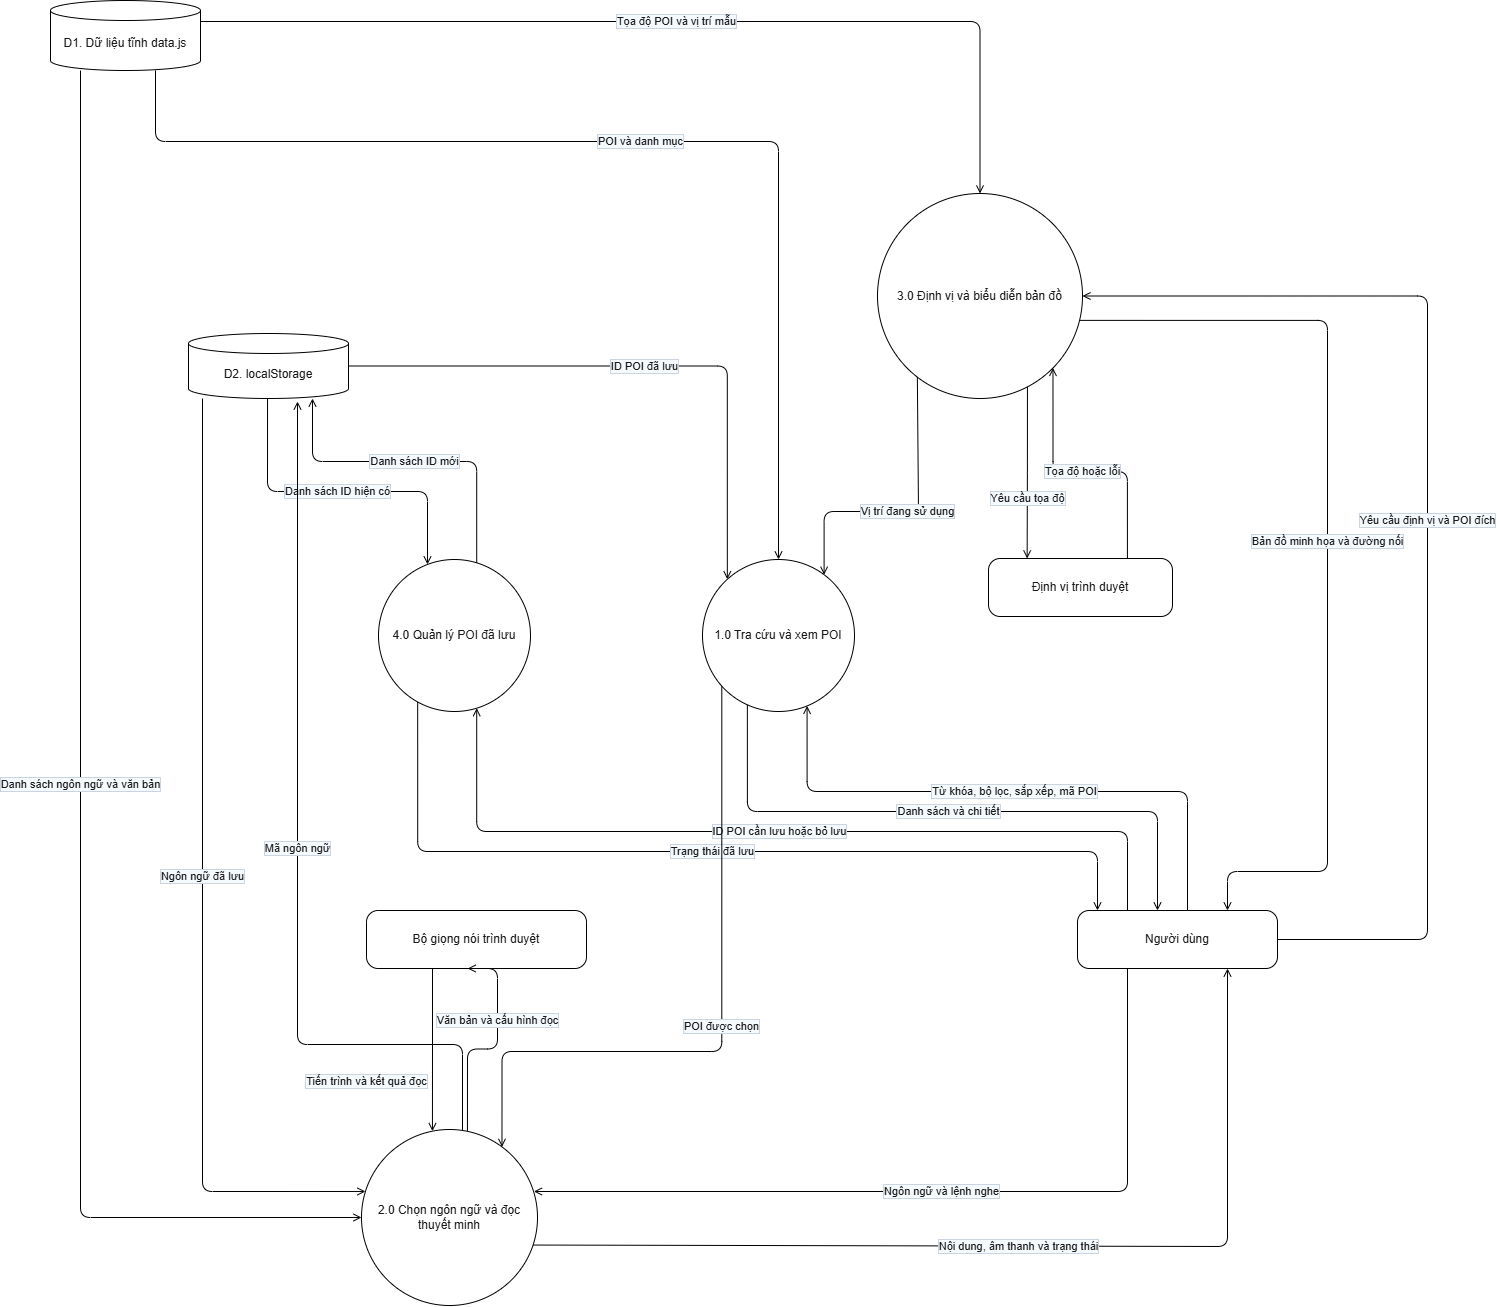

The diagram above was exported from draw.io. Its source (the exported page's mxGraphModel, read from the mxfile embedded in the PNG):
<mxGraphModel dx="1368" dy="893" grid="1" gridSize="10" guides="1" tooltips="1" connect="1" arrows="1" fold="1" page="1" pageScale="1" pageWidth="1600" pageHeight="1400" math="0" shadow="0">
  <root>
    <mxCell id="0" />
    <mxCell id="1" parent="0" />
    <mxCell id="d1" parent="1" style="shape=cylinder3;whiteSpace=wrap;html=1;boundedLbl=1;backgroundOutline=1;size=10;fontSize=12;fontColor=#1A1A1A;" value="D1. Dữ liệu tĩnh data.js" vertex="1">
      <mxGeometry height="70" width="150" x="73" y="9" as="geometry" />
    </mxCell>
    <mxCell id="d2" parent="1" style="shape=cylinder3;whiteSpace=wrap;html=1;boundedLbl=1;backgroundOutline=1;size=10;fontSize=12;fontColor=#1A1A1A;" value="D2. localStorage" vertex="1">
      <mxGeometry height="65" width="160" x="211" y="342" as="geometry" />
    </mxCell>
    <mxCell id="p3" parent="1" style="ellipse;whiteSpace=wrap;html=1;aspect=fixed;fontSize=12;fontColor=#1A1A1A;" value="3.0 Định vị và biểu diễn bản đồ" vertex="1">
      <mxGeometry height="205" width="205" x="900" y="202" as="geometry" />
    </mxCell>
    <mxCell id="p1" parent="1" style="ellipse;whiteSpace=wrap;html=1;aspect=fixed;fontSize=12;fontColor=#1A1A1A;" value="1.0 Tra cứu và xem POI" vertex="1">
      <mxGeometry height="152" width="152" x="725" y="568" as="geometry" />
    </mxCell>
    <mxCell id="p4" parent="1" style="ellipse;whiteSpace=wrap;html=1;aspect=fixed;fontSize=12;fontColor=#1A1A1A;" value="4.0 Quản lý POI đã lưu" vertex="1">
      <mxGeometry height="152" width="152" x="401" y="568" as="geometry" />
    </mxCell>
    <mxCell id="p2" parent="1" style="ellipse;whiteSpace=wrap;html=1;aspect=fixed;fontSize=12;fontColor=#1A1A1A;" value="2.0 Chọn ngôn ngữ và đọc thuyết minh" vertex="1">
      <mxGeometry height="176" width="176" x="384" y="1138" as="geometry" />
    </mxCell>
    <mxCell id="geo" parent="1" style="rounded=1;arcSize=20;whiteSpace=wrap;html=1;fontSize=12;fontColor=#1A1A1A;" value="Định vị trình duyệt" vertex="1">
      <mxGeometry height="58" width="184" x="1011" y="567" as="geometry" />
    </mxCell>
    <mxCell id="usr" parent="1" style="rounded=1;arcSize=20;whiteSpace=wrap;html=1;fontSize=12;fontColor=#1A1A1A;" value="Người dùng" vertex="1">
      <mxGeometry height="58" width="200" x="1100" y="919" as="geometry" />
    </mxCell>
    <mxCell id="tts" parent="1" style="rounded=1;arcSize=20;whiteSpace=wrap;html=1;fontSize=12;fontColor=#1A1A1A;" value="Bộ giọng nói trình duyệt" vertex="1">
      <mxGeometry height="58" width="220" x="389" y="919" as="geometry" />
    </mxCell>
    <mxCell id="e1" edge="1" parent="1" source="d1" style="edgeStyle=orthogonalEdgeStyle;rounded=1;html=1;endArrow=open;endFill=0;fontSize=11;fontColor=#1A1A1A;labelBackgroundColor=#F5FAFF;labelBorderColor=#CBD5E1;exitX=1;exitY=0.3;exitDx=0;exitDy=0;entryX=0.5;entryY=0;entryDx=0;entryDy=0;" target="p3" value="Tọa độ POI và vị trí mẫu">
      <mxGeometry relative="1" as="geometry">
        <Array as="points">
          <mxPoint x="1002" y="30" />
        </Array>
      </mxGeometry>
    </mxCell>
    <mxCell id="e2" edge="1" parent="1" source="d1" style="edgeStyle=orthogonalEdgeStyle;rounded=1;html=1;endArrow=open;endFill=0;fontSize=11;fontColor=#1A1A1A;labelBackgroundColor=#F5FAFF;labelBorderColor=#CBD5E1;exitX=0.7;exitY=1;exitDx=0;exitDy=0;entryX=0.5;entryY=0;entryDx=0;entryDy=0;" target="p1" value="POI và danh mục">
      <mxGeometry relative="1" as="geometry">
        <Array as="points">
          <mxPoint x="178" y="150" />
          <mxPoint x="801" y="150" />
        </Array>
      </mxGeometry>
    </mxCell>
    <mxCell id="e3" edge="1" parent="1" source="d1" style="edgeStyle=orthogonalEdgeStyle;rounded=1;html=1;endArrow=open;endFill=0;fontSize=11;fontColor=#1A1A1A;labelBackgroundColor=#F5FAFF;labelBorderColor=#CBD5E1;exitX=0.2;exitY=1;exitDx=0;exitDy=0;entryX=0;entryY=0.5;entryDx=0;entryDy=0;" target="p2" value="Danh sách ngôn ngữ và văn bản">
      <mxGeometry relative="1" as="geometry">
        <Array as="points">
          <mxPoint x="103" y="1226" />
        </Array>
      </mxGeometry>
    </mxCell>
    <mxCell id="e4" edge="1" parent="1" source="d2" style="edgeStyle=orthogonalEdgeStyle;rounded=1;html=1;endArrow=open;endFill=0;fontSize=11;fontColor=#1A1A1A;labelBackgroundColor=#F5FAFF;labelBorderColor=#CBD5E1;exitX=0.494;exitY=1;exitDx=0;exitDy=0;entryX=0.32;entryY=0.03;entryDx=0;entryDy=0;" target="p4" value="Danh sách ID hiện có">
      <mxGeometry relative="1" as="geometry">
        <Array as="points">
          <mxPoint x="290" y="500" />
          <mxPoint x="450" y="500" />
        </Array>
      </mxGeometry>
    </mxCell>
    <mxCell id="e5" edge="1" parent="1" source="p4" style="edgeStyle=orthogonalEdgeStyle;rounded=1;html=1;endArrow=open;endFill=0;fontSize=11;fontColor=#1A1A1A;labelBackgroundColor=#F5FAFF;labelBorderColor=#CBD5E1;exitX=0.65;exitY=0.02;exitDx=0;exitDy=0;entryX=0.775;entryY=1;entryDx=0;entryDy=0;" target="d2" value="Danh sách ID mới">
      <mxGeometry relative="1" as="geometry">
        <Array as="points">
          <mxPoint x="500" y="470" />
          <mxPoint x="335" y="470" />
        </Array>
      </mxGeometry>
    </mxCell>
    <mxCell id="e6" edge="1" parent="1" source="d2" style="edgeStyle=orthogonalEdgeStyle;rounded=1;html=1;endArrow=open;endFill=0;fontSize=11;fontColor=#1A1A1A;labelBackgroundColor=#F5FAFF;labelBorderColor=#CBD5E1;exitX=1;exitY=0.5;exitDx=0;exitDy=0;entryX=0.16;entryY=0.13;entryDx=0;entryDy=0;" target="p1" value="ID POI đã lưu">
      <mxGeometry relative="1" as="geometry">
        <Array as="points">
          <mxPoint x="750" y="375" />
        </Array>
      </mxGeometry>
    </mxCell>
    <mxCell id="e7" edge="1" parent="1" source="d2" style="edgeStyle=orthogonalEdgeStyle;rounded=1;html=1;endArrow=open;endFill=0;fontSize=11;fontColor=#1A1A1A;labelBackgroundColor=#F5FAFF;labelBorderColor=#CBD5E1;exitX=0.0875;exitY=1;exitDx=0;exitDy=0;entryX=0.02;entryY=0.35;entryDx=0;entryDy=0;" target="p2" value="Ngôn ngữ đã lưu">
      <mxGeometry relative="1" as="geometry">
        <Array as="points">
          <mxPoint x="225" y="1200" />
        </Array>
      </mxGeometry>
    </mxCell>
    <mxCell id="e8" edge="1" parent="1" source="p2" style="edgeStyle=orthogonalEdgeStyle;rounded=1;html=1;endArrow=open;endFill=0;fontSize=11;fontColor=#1A1A1A;labelBackgroundColor=#F5FAFF;labelBorderColor=#CBD5E1;" value="Mã ngôn ngữ">
      <mxGeometry relative="1" as="geometry">
        <Array as="points">
          <mxPoint x="485" y="1053" />
          <mxPoint x="320" y="1053" />
        </Array>
        <mxPoint x="484.5234878822919" y="1148.358541380008" as="sourcePoint" />
        <mxPoint x="320" y="410" as="targetPoint" />
      </mxGeometry>
    </mxCell>
    <mxCell id="e9" edge="1" parent="1" source="p3" style="edgeStyle=orthogonalEdgeStyle;rounded=1;html=1;endArrow=open;endFill=0;fontSize=11;fontColor=#1A1A1A;labelBackgroundColor=#F5FAFF;labelBorderColor=#CBD5E1;exitX=0.2;exitY=0.89;exitDx=0;exitDy=0;entryX=0.8;entryY=0.105;entryDx=0;entryDy=0;" target="p1" value="Vị trí đang sử dụng">
      <mxGeometry relative="1" as="geometry">
        <Array as="points">
          <mxPoint x="941" y="520" />
          <mxPoint x="847" y="520" />
        </Array>
      </mxGeometry>
    </mxCell>
    <mxCell id="e10" edge="1" parent="1" source="p3" style="edgeStyle=orthogonalEdgeStyle;rounded=1;html=1;endArrow=open;endFill=0;fontSize=11;fontColor=#1A1A1A;labelBackgroundColor=#F5FAFF;labelBorderColor=#CBD5E1;exitX=0.73;exitY=0.94;exitDx=0;exitDy=0;entryX=0.21;entryY=0;entryDx=0;entryDy=0;" target="geo" value="Yêu cầu tọa độ">
      <mxGeometry relative="1" x="0.3" as="geometry" />
    </mxCell>
    <mxCell id="e11" edge="1" parent="1" source="geo" style="edgeStyle=orthogonalEdgeStyle;rounded=1;html=1;endArrow=open;endFill=0;fontSize=11;fontColor=#1A1A1A;labelBackgroundColor=#F5FAFF;labelBorderColor=#CBD5E1;exitX=0.755;exitY=0;exitDx=0;exitDy=0;entryX=0.854;entryY=0.85;entryDx=0;entryDy=0;" target="p3" value="Tọa độ hoặc lỗi">
      <mxGeometry relative="1" as="geometry">
        <Array as="points">
          <mxPoint x="1150" y="480" />
          <mxPoint x="1075" y="480" />
        </Array>
      </mxGeometry>
    </mxCell>
    <mxCell id="e12" edge="1" parent="1" source="p3" style="edgeStyle=orthogonalEdgeStyle;rounded=1;html=1;endArrow=open;endFill=0;fontSize=11;fontColor=#1A1A1A;labelBackgroundColor=#F5FAFF;labelBorderColor=#CBD5E1;exitX=0.98;exitY=0.62;exitDx=0;exitDy=0;entryX=0.75;entryY=0;entryDx=0;entryDy=0;" target="usr" value="Bản đồ minh họa và đường nối">
      <mxGeometry relative="1" as="geometry">
        <Array as="points">
          <mxPoint x="1350" y="329" />
          <mxPoint x="1350" y="880" />
          <mxPoint x="1250" y="880" />
        </Array>
      </mxGeometry>
    </mxCell>
    <mxCell id="e13" edge="1" parent="1" source="usr" style="edgeStyle=orthogonalEdgeStyle;rounded=1;html=1;endArrow=open;endFill=0;fontSize=11;fontColor=#1A1A1A;labelBackgroundColor=#F5FAFF;labelBorderColor=#CBD5E1;exitX=1;exitY=0.5;exitDx=0;exitDy=0;entryX=1;entryY=0.5;entryDx=0;entryDy=0;" target="p3" value="Yêu cầu định vị và POI đích">
      <mxGeometry relative="1" as="geometry">
        <Array as="points">
          <mxPoint x="1450" y="948" />
          <mxPoint x="1450" y="304" />
        </Array>
      </mxGeometry>
    </mxCell>
    <mxCell id="e14" edge="1" parent="1" source="p4" style="edgeStyle=orthogonalEdgeStyle;rounded=1;html=1;endArrow=open;endFill=0;fontSize=11;fontColor=#1A1A1A;labelBackgroundColor=#F5FAFF;labelBorderColor=#CBD5E1;exitX=0.257;exitY=0.93;exitDx=0;exitDy=0;entryX=0.1;entryY=0;entryDx=0;entryDy=0;" target="usr" value="Trạng thái đã lưu">
      <mxGeometry relative="1" as="geometry">
        <Array as="points">
          <mxPoint x="440" y="860" />
          <mxPoint x="1120" y="860" />
        </Array>
      </mxGeometry>
    </mxCell>
    <mxCell id="e15" edge="1" parent="1" source="usr" style="edgeStyle=orthogonalEdgeStyle;rounded=1;html=1;endArrow=open;endFill=0;fontSize=11;fontColor=#1A1A1A;labelBackgroundColor=#F5FAFF;labelBorderColor=#CBD5E1;exitX=0.25;exitY=0;exitDx=0;exitDy=0;entryX=0.65;entryY=0.975;entryDx=0;entryDy=0;" target="p4" value="ID POI cần lưu hoặc bỏ lưu">
      <mxGeometry relative="1" as="geometry">
        <Array as="points">
          <mxPoint x="1150" y="840" />
          <mxPoint x="500" y="840" />
        </Array>
      </mxGeometry>
    </mxCell>
    <mxCell id="e16" edge="1" parent="1" source="p1" style="edgeStyle=orthogonalEdgeStyle;rounded=1;html=1;endArrow=open;endFill=0;fontSize=11;fontColor=#1A1A1A;labelBackgroundColor=#F5FAFF;labelBorderColor=#CBD5E1;exitX=0.296;exitY=0.954;exitDx=0;exitDy=0;entryX=0.4;entryY=0;entryDx=0;entryDy=0;" target="usr" value="Danh sách và chi tiết">
      <mxGeometry relative="1" as="geometry">
        <Array as="points">
          <mxPoint x="770" y="820" />
          <mxPoint x="1180" y="820" />
        </Array>
      </mxGeometry>
    </mxCell>
    <mxCell id="e17" edge="1" parent="1" source="usr" style="edgeStyle=orthogonalEdgeStyle;rounded=1;html=1;endArrow=open;endFill=0;fontSize=11;fontColor=#1A1A1A;labelBackgroundColor=#F5FAFF;labelBorderColor=#CBD5E1;exitX=0.55;exitY=0;exitDx=0;exitDy=0;entryX=0.69;entryY=0.96;entryDx=0;entryDy=0;" target="p1" value="Từ khóa, bộ lọc, sắp xếp, mã POI">
      <mxGeometry relative="1" as="geometry">
        <Array as="points">
          <mxPoint x="1210" y="800" />
          <mxPoint x="830" y="800" />
        </Array>
      </mxGeometry>
    </mxCell>
    <mxCell id="e18" edge="1" parent="1" source="p1" style="edgeStyle=orthogonalEdgeStyle;rounded=1;html=1;endArrow=open;endFill=0;fontSize=11;fontColor=#1A1A1A;labelBackgroundColor=#F5FAFF;labelBorderColor=#CBD5E1;exitX=0.13;exitY=0.835;exitDx=0;exitDy=0;entryX=0.8;entryY=0.1;entryDx=0;entryDy=0;" target="p2" value="POI được chọn">
      <mxGeometry relative="1" as="geometry">
        <Array as="points">
          <mxPoint x="745" y="1060" />
          <mxPoint x="525" y="1060" />
        </Array>
      </mxGeometry>
    </mxCell>
    <mxCell id="e19" edge="1" parent="1" source="tts" style="edgeStyle=orthogonalEdgeStyle;rounded=1;html=1;endArrow=open;endFill=0;fontSize=11;fontColor=#1A1A1A;labelBackgroundColor=#F5FAFF;labelBorderColor=#CBD5E1;exitX=0.3;exitY=1;exitDx=0;exitDy=0;entryX=0.4;entryY=0.01;entryDx=0;entryDy=0;" target="p2" value="Tiến trình và kết quả đọc">
      <mxGeometry relative="1" x="0.3791" y="-65" as="geometry">
        <mxPoint x="-1" y="1" as="offset" />
      </mxGeometry>
    </mxCell>
    <mxCell id="e20" edge="1" parent="1" source="p2" style="edgeStyle=orthogonalEdgeStyle;rounded=1;html=1;endArrow=open;endFill=0;fontSize=11;fontColor=#1A1A1A;labelBackgroundColor=#F5FAFF;labelBorderColor=#CBD5E1;exitX=0.602;exitY=0.008;exitDx=0;exitDy=0;entryX=0.46;entryY=1;entryDx=0;entryDy=0;exitPerimeter=0;" target="tts" value="Văn bản và cấu hình đọc">
      <mxGeometry relative="1" x="0.2586" as="geometry">
        <mxPoint as="offset" />
        <Array as="points">
          <mxPoint x="490" y="1057.5" />
          <mxPoint x="520" y="1057.5" />
          <mxPoint x="520" y="977" />
        </Array>
      </mxGeometry>
    </mxCell>
    <mxCell id="e21" edge="1" parent="1" source="usr" style="edgeStyle=orthogonalEdgeStyle;rounded=1;html=1;endArrow=open;endFill=0;fontSize=11;fontColor=#1A1A1A;labelBackgroundColor=#F5FAFF;labelBorderColor=#CBD5E1;exitX=0.25;exitY=1;exitDx=0;exitDy=0;entryX=1;entryY=0.35;entryDx=0;entryDy=0;" target="p2" value="Ngôn ngữ và lệnh nghe">
      <mxGeometry relative="1" as="geometry">
        <Array as="points">
          <mxPoint x="1150" y="1200" />
        </Array>
      </mxGeometry>
    </mxCell>
    <mxCell id="e22" edge="1" parent="1" source="p2" style="edgeStyle=orthogonalEdgeStyle;rounded=1;html=1;endArrow=open;endFill=0;fontSize=11;fontColor=#1A1A1A;labelBackgroundColor=#F5FAFF;labelBorderColor=#CBD5E1;exitX=1;exitY=0.665;exitDx=0;exitDy=0;entryX=0.75;entryY=1;entryDx=0;entryDy=0;" target="usr" value="Nội dung, âm thanh và trạng thái">
      <mxGeometry relative="1" as="geometry">
        <Array as="points">
          <mxPoint x="1250" y="1255" />
        </Array>
      </mxGeometry>
    </mxCell>
  </root>
</mxGraphModel>